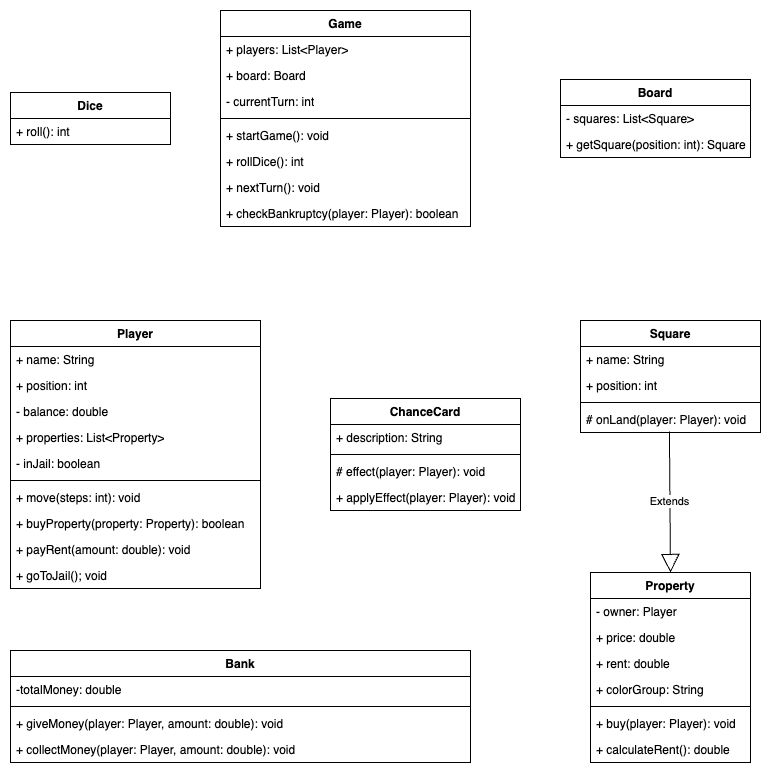

The diagram above was exported from draw.io. Its source (the exported page's mxGraphModel, read from the mxfile embedded in the PNG):
<mxGraphModel dx="1106" dy="583" grid="1" gridSize="10" guides="1" tooltips="1" connect="1" arrows="1" fold="1" page="1" pageScale="1" pageWidth="850" pageHeight="1100" background="none" math="0" shadow="0">
  <root>
    <mxCell id="0" />
    <mxCell id="1" parent="0" />
    <mxCell id="PysHzTok2AnTtQzKl1AF-1" value="Game" style="swimlane;fontStyle=1;align=center;verticalAlign=top;childLayout=stackLayout;horizontal=1;startSize=26;horizontalStack=0;resizeParent=1;resizeParentMax=0;resizeLast=0;collapsible=1;marginBottom=0;whiteSpace=wrap;html=1;" vertex="1" parent="1">
      <mxGeometry x="250" y="30" width="250" height="216" as="geometry">
        <mxRectangle x="20" y="20" width="70" height="30" as="alternateBounds" />
      </mxGeometry>
    </mxCell>
    <mxCell id="PysHzTok2AnTtQzKl1AF-2" value="+ players: List&amp;lt;Player&amp;gt;" style="text;strokeColor=none;fillColor=none;align=left;verticalAlign=top;spacingLeft=4;spacingRight=4;overflow=hidden;rotatable=0;points=[[0,0.5],[1,0.5]];portConstraint=eastwest;whiteSpace=wrap;html=1;" vertex="1" parent="PysHzTok2AnTtQzKl1AF-1">
      <mxGeometry y="26" width="250" height="26" as="geometry" />
    </mxCell>
    <mxCell id="PysHzTok2AnTtQzKl1AF-5" value="+ board: Board" style="text;strokeColor=none;fillColor=none;align=left;verticalAlign=top;spacingLeft=4;spacingRight=4;overflow=hidden;rotatable=0;points=[[0,0.5],[1,0.5]];portConstraint=eastwest;whiteSpace=wrap;html=1;" vertex="1" parent="PysHzTok2AnTtQzKl1AF-1">
      <mxGeometry y="52" width="250" height="26" as="geometry" />
    </mxCell>
    <mxCell id="PysHzTok2AnTtQzKl1AF-6" value="- currentTurn: int" style="text;strokeColor=none;fillColor=none;align=left;verticalAlign=top;spacingLeft=4;spacingRight=4;overflow=hidden;rotatable=0;points=[[0,0.5],[1,0.5]];portConstraint=eastwest;whiteSpace=wrap;html=1;" vertex="1" parent="PysHzTok2AnTtQzKl1AF-1">
      <mxGeometry y="78" width="250" height="26" as="geometry" />
    </mxCell>
    <mxCell id="PysHzTok2AnTtQzKl1AF-3" value="" style="line;strokeWidth=1;fillColor=none;align=left;verticalAlign=middle;spacingTop=-1;spacingLeft=3;spacingRight=3;rotatable=0;labelPosition=right;points=[];portConstraint=eastwest;strokeColor=inherit;" vertex="1" parent="PysHzTok2AnTtQzKl1AF-1">
      <mxGeometry y="104" width="250" height="8" as="geometry" />
    </mxCell>
    <mxCell id="PysHzTok2AnTtQzKl1AF-4" value="+ startGame(): void" style="text;strokeColor=none;fillColor=none;align=left;verticalAlign=top;spacingLeft=4;spacingRight=4;overflow=hidden;rotatable=0;points=[[0,0.5],[1,0.5]];portConstraint=eastwest;whiteSpace=wrap;html=1;" vertex="1" parent="PysHzTok2AnTtQzKl1AF-1">
      <mxGeometry y="112" width="250" height="26" as="geometry" />
    </mxCell>
    <mxCell id="PysHzTok2AnTtQzKl1AF-7" value="+ rollDice(): int" style="text;strokeColor=none;fillColor=none;align=left;verticalAlign=top;spacingLeft=4;spacingRight=4;overflow=hidden;rotatable=0;points=[[0,0.5],[1,0.5]];portConstraint=eastwest;whiteSpace=wrap;html=1;" vertex="1" parent="PysHzTok2AnTtQzKl1AF-1">
      <mxGeometry y="138" width="250" height="26" as="geometry" />
    </mxCell>
    <mxCell id="PysHzTok2AnTtQzKl1AF-8" value="+ nextTurn(): void" style="text;strokeColor=none;fillColor=none;align=left;verticalAlign=top;spacingLeft=4;spacingRight=4;overflow=hidden;rotatable=0;points=[[0,0.5],[1,0.5]];portConstraint=eastwest;whiteSpace=wrap;html=1;" vertex="1" parent="PysHzTok2AnTtQzKl1AF-1">
      <mxGeometry y="164" width="250" height="26" as="geometry" />
    </mxCell>
    <mxCell id="PysHzTok2AnTtQzKl1AF-9" value="+ checkBankruptcy(player: Player): boolean" style="text;strokeColor=none;fillColor=none;align=left;verticalAlign=top;spacingLeft=4;spacingRight=4;overflow=hidden;rotatable=0;points=[[0,0.5],[1,0.5]];portConstraint=eastwest;whiteSpace=wrap;html=1;" vertex="1" parent="PysHzTok2AnTtQzKl1AF-1">
      <mxGeometry y="190" width="250" height="26" as="geometry" />
    </mxCell>
    <mxCell id="PysHzTok2AnTtQzKl1AF-10" value="Player" style="swimlane;fontStyle=1;align=center;verticalAlign=top;childLayout=stackLayout;horizontal=1;startSize=26;horizontalStack=0;resizeParent=1;resizeParentMax=0;resizeLast=0;collapsible=1;marginBottom=0;whiteSpace=wrap;html=1;" vertex="1" parent="1">
      <mxGeometry x="40" y="340" width="250" height="268" as="geometry" />
    </mxCell>
    <mxCell id="PysHzTok2AnTtQzKl1AF-11" value="+ name: String" style="text;strokeColor=none;fillColor=none;align=left;verticalAlign=top;spacingLeft=4;spacingRight=4;overflow=hidden;rotatable=0;points=[[0,0.5],[1,0.5]];portConstraint=eastwest;whiteSpace=wrap;html=1;" vertex="1" parent="PysHzTok2AnTtQzKl1AF-10">
      <mxGeometry y="26" width="250" height="26" as="geometry" />
    </mxCell>
    <mxCell id="PysHzTok2AnTtQzKl1AF-17" value="+ position: int" style="text;strokeColor=none;fillColor=none;align=left;verticalAlign=top;spacingLeft=4;spacingRight=4;overflow=hidden;rotatable=0;points=[[0,0.5],[1,0.5]];portConstraint=eastwest;whiteSpace=wrap;html=1;" vertex="1" parent="PysHzTok2AnTtQzKl1AF-10">
      <mxGeometry y="52" width="250" height="26" as="geometry" />
    </mxCell>
    <mxCell id="PysHzTok2AnTtQzKl1AF-16" value="- balance: double" style="text;strokeColor=none;fillColor=none;align=left;verticalAlign=top;spacingLeft=4;spacingRight=4;overflow=hidden;rotatable=0;points=[[0,0.5],[1,0.5]];portConstraint=eastwest;whiteSpace=wrap;html=1;" vertex="1" parent="PysHzTok2AnTtQzKl1AF-10">
      <mxGeometry y="78" width="250" height="26" as="geometry" />
    </mxCell>
    <mxCell id="PysHzTok2AnTtQzKl1AF-15" value="+ properties: List&amp;lt;Property&amp;gt;" style="text;strokeColor=none;fillColor=none;align=left;verticalAlign=top;spacingLeft=4;spacingRight=4;overflow=hidden;rotatable=0;points=[[0,0.5],[1,0.5]];portConstraint=eastwest;whiteSpace=wrap;html=1;" vertex="1" parent="PysHzTok2AnTtQzKl1AF-10">
      <mxGeometry y="104" width="250" height="26" as="geometry" />
    </mxCell>
    <mxCell id="PysHzTok2AnTtQzKl1AF-14" value="- inJail: boolean" style="text;strokeColor=none;fillColor=none;align=left;verticalAlign=top;spacingLeft=4;spacingRight=4;overflow=hidden;rotatable=0;points=[[0,0.5],[1,0.5]];portConstraint=eastwest;whiteSpace=wrap;html=1;" vertex="1" parent="PysHzTok2AnTtQzKl1AF-10">
      <mxGeometry y="130" width="250" height="26" as="geometry" />
    </mxCell>
    <mxCell id="PysHzTok2AnTtQzKl1AF-12" value="" style="line;strokeWidth=1;fillColor=none;align=left;verticalAlign=middle;spacingTop=-1;spacingLeft=3;spacingRight=3;rotatable=0;labelPosition=right;points=[];portConstraint=eastwest;strokeColor=inherit;" vertex="1" parent="PysHzTok2AnTtQzKl1AF-10">
      <mxGeometry y="156" width="250" height="8" as="geometry" />
    </mxCell>
    <mxCell id="PysHzTok2AnTtQzKl1AF-13" value="+ move(steps: int): void" style="text;strokeColor=none;fillColor=none;align=left;verticalAlign=top;spacingLeft=4;spacingRight=4;overflow=hidden;rotatable=0;points=[[0,0.5],[1,0.5]];portConstraint=eastwest;whiteSpace=wrap;html=1;" vertex="1" parent="PysHzTok2AnTtQzKl1AF-10">
      <mxGeometry y="164" width="250" height="26" as="geometry" />
    </mxCell>
    <mxCell id="PysHzTok2AnTtQzKl1AF-18" value="+ buyProperty(property: Property): boolean" style="text;strokeColor=none;fillColor=none;align=left;verticalAlign=top;spacingLeft=4;spacingRight=4;overflow=hidden;rotatable=0;points=[[0,0.5],[1,0.5]];portConstraint=eastwest;whiteSpace=wrap;html=1;" vertex="1" parent="PysHzTok2AnTtQzKl1AF-10">
      <mxGeometry y="190" width="250" height="26" as="geometry" />
    </mxCell>
    <mxCell id="PysHzTok2AnTtQzKl1AF-19" value="+ payRent(amount: double): void" style="text;strokeColor=none;fillColor=none;align=left;verticalAlign=top;spacingLeft=4;spacingRight=4;overflow=hidden;rotatable=0;points=[[0,0.5],[1,0.5]];portConstraint=eastwest;whiteSpace=wrap;html=1;" vertex="1" parent="PysHzTok2AnTtQzKl1AF-10">
      <mxGeometry y="216" width="250" height="26" as="geometry" />
    </mxCell>
    <mxCell id="PysHzTok2AnTtQzKl1AF-20" value="+ goToJail(); void" style="text;strokeColor=none;fillColor=none;align=left;verticalAlign=top;spacingLeft=4;spacingRight=4;overflow=hidden;rotatable=0;points=[[0,0.5],[1,0.5]];portConstraint=eastwest;whiteSpace=wrap;html=1;" vertex="1" parent="PysHzTok2AnTtQzKl1AF-10">
      <mxGeometry y="242" width="250" height="26" as="geometry" />
    </mxCell>
    <mxCell id="PysHzTok2AnTtQzKl1AF-21" value="Board" style="swimlane;fontStyle=1;align=center;verticalAlign=top;childLayout=stackLayout;horizontal=1;startSize=26;horizontalStack=0;resizeParent=1;resizeParentMax=0;resizeLast=0;collapsible=1;marginBottom=0;whiteSpace=wrap;html=1;" vertex="1" parent="1">
      <mxGeometry x="590" y="99" width="190" height="78" as="geometry" />
    </mxCell>
    <mxCell id="PysHzTok2AnTtQzKl1AF-22" value="- squares: List&amp;lt;Square&amp;gt;" style="text;strokeColor=none;fillColor=none;align=left;verticalAlign=top;spacingLeft=4;spacingRight=4;overflow=hidden;rotatable=0;points=[[0,0.5],[1,0.5]];portConstraint=eastwest;whiteSpace=wrap;html=1;" vertex="1" parent="PysHzTok2AnTtQzKl1AF-21">
      <mxGeometry y="26" width="190" height="26" as="geometry" />
    </mxCell>
    <mxCell id="PysHzTok2AnTtQzKl1AF-25" value="+ getSquare(position: int): Square" style="text;strokeColor=none;fillColor=none;align=left;verticalAlign=top;spacingLeft=4;spacingRight=4;overflow=hidden;rotatable=0;points=[[0,0.5],[1,0.5]];portConstraint=eastwest;whiteSpace=wrap;html=1;" vertex="1" parent="PysHzTok2AnTtQzKl1AF-21">
      <mxGeometry y="52" width="190" height="26" as="geometry" />
    </mxCell>
    <mxCell id="PysHzTok2AnTtQzKl1AF-26" value="Square" style="swimlane;fontStyle=1;align=center;verticalAlign=top;childLayout=stackLayout;horizontal=1;startSize=26;horizontalStack=0;resizeParent=1;resizeParentMax=0;resizeLast=0;collapsible=1;marginBottom=0;whiteSpace=wrap;html=1;" vertex="1" parent="1">
      <mxGeometry x="610" y="340" width="180" height="112" as="geometry" />
    </mxCell>
    <mxCell id="PysHzTok2AnTtQzKl1AF-27" value="+ name: String" style="text;strokeColor=none;fillColor=none;align=left;verticalAlign=top;spacingLeft=4;spacingRight=4;overflow=hidden;rotatable=0;points=[[0,0.5],[1,0.5]];portConstraint=eastwest;whiteSpace=wrap;html=1;" vertex="1" parent="PysHzTok2AnTtQzKl1AF-26">
      <mxGeometry y="26" width="180" height="26" as="geometry" />
    </mxCell>
    <mxCell id="PysHzTok2AnTtQzKl1AF-30" value="+ position: int" style="text;strokeColor=none;fillColor=none;align=left;verticalAlign=top;spacingLeft=4;spacingRight=4;overflow=hidden;rotatable=0;points=[[0,0.5],[1,0.5]];portConstraint=eastwest;whiteSpace=wrap;html=1;" vertex="1" parent="PysHzTok2AnTtQzKl1AF-26">
      <mxGeometry y="52" width="180" height="26" as="geometry" />
    </mxCell>
    <mxCell id="PysHzTok2AnTtQzKl1AF-28" value="" style="line;strokeWidth=1;fillColor=none;align=left;verticalAlign=middle;spacingTop=-1;spacingLeft=3;spacingRight=3;rotatable=0;labelPosition=right;points=[];portConstraint=eastwest;strokeColor=inherit;" vertex="1" parent="PysHzTok2AnTtQzKl1AF-26">
      <mxGeometry y="78" width="180" height="8" as="geometry" />
    </mxCell>
    <mxCell id="PysHzTok2AnTtQzKl1AF-29" value="# onLand(player: Player): void" style="text;strokeColor=none;fillColor=none;align=left;verticalAlign=top;spacingLeft=4;spacingRight=4;overflow=hidden;rotatable=0;points=[[0,0.5],[1,0.5]];portConstraint=eastwest;whiteSpace=wrap;html=1;" vertex="1" parent="PysHzTok2AnTtQzKl1AF-26">
      <mxGeometry y="86" width="180" height="26" as="geometry" />
    </mxCell>
    <mxCell id="PysHzTok2AnTtQzKl1AF-37" value="Property" style="swimlane;fontStyle=1;align=center;verticalAlign=top;childLayout=stackLayout;horizontal=1;startSize=26;horizontalStack=0;resizeParent=1;resizeParentMax=0;resizeLast=0;collapsible=1;marginBottom=0;whiteSpace=wrap;html=1;" vertex="1" parent="1">
      <mxGeometry x="620" y="592" width="160" height="190" as="geometry" />
    </mxCell>
    <mxCell id="PysHzTok2AnTtQzKl1AF-38" value="- owner: Player" style="text;strokeColor=none;fillColor=none;align=left;verticalAlign=top;spacingLeft=4;spacingRight=4;overflow=hidden;rotatable=0;points=[[0,0.5],[1,0.5]];portConstraint=eastwest;whiteSpace=wrap;html=1;" vertex="1" parent="PysHzTok2AnTtQzKl1AF-37">
      <mxGeometry y="26" width="160" height="26" as="geometry" />
    </mxCell>
    <mxCell id="PysHzTok2AnTtQzKl1AF-41" value="+ price: double" style="text;strokeColor=none;fillColor=none;align=left;verticalAlign=top;spacingLeft=4;spacingRight=4;overflow=hidden;rotatable=0;points=[[0,0.5],[1,0.5]];portConstraint=eastwest;whiteSpace=wrap;html=1;" vertex="1" parent="PysHzTok2AnTtQzKl1AF-37">
      <mxGeometry y="52" width="160" height="26" as="geometry" />
    </mxCell>
    <mxCell id="PysHzTok2AnTtQzKl1AF-42" value="+ rent: double" style="text;strokeColor=none;fillColor=none;align=left;verticalAlign=top;spacingLeft=4;spacingRight=4;overflow=hidden;rotatable=0;points=[[0,0.5],[1,0.5]];portConstraint=eastwest;whiteSpace=wrap;html=1;" vertex="1" parent="PysHzTok2AnTtQzKl1AF-37">
      <mxGeometry y="78" width="160" height="26" as="geometry" />
    </mxCell>
    <mxCell id="PysHzTok2AnTtQzKl1AF-43" value="+ colorGroup: String" style="text;strokeColor=none;fillColor=none;align=left;verticalAlign=top;spacingLeft=4;spacingRight=4;overflow=hidden;rotatable=0;points=[[0,0.5],[1,0.5]];portConstraint=eastwest;whiteSpace=wrap;html=1;" vertex="1" parent="PysHzTok2AnTtQzKl1AF-37">
      <mxGeometry y="104" width="160" height="26" as="geometry" />
    </mxCell>
    <mxCell id="PysHzTok2AnTtQzKl1AF-39" value="" style="line;strokeWidth=1;fillColor=none;align=left;verticalAlign=middle;spacingTop=-1;spacingLeft=3;spacingRight=3;rotatable=0;labelPosition=right;points=[];portConstraint=eastwest;strokeColor=inherit;" vertex="1" parent="PysHzTok2AnTtQzKl1AF-37">
      <mxGeometry y="130" width="160" height="8" as="geometry" />
    </mxCell>
    <mxCell id="PysHzTok2AnTtQzKl1AF-40" value="+ buy(player: Player): void" style="text;strokeColor=none;fillColor=none;align=left;verticalAlign=top;spacingLeft=4;spacingRight=4;overflow=hidden;rotatable=0;points=[[0,0.5],[1,0.5]];portConstraint=eastwest;whiteSpace=wrap;html=1;" vertex="1" parent="PysHzTok2AnTtQzKl1AF-37">
      <mxGeometry y="138" width="160" height="26" as="geometry" />
    </mxCell>
    <mxCell id="PysHzTok2AnTtQzKl1AF-44" value="+ calculateRent(): double" style="text;strokeColor=none;fillColor=none;align=left;verticalAlign=top;spacingLeft=4;spacingRight=4;overflow=hidden;rotatable=0;points=[[0,0.5],[1,0.5]];portConstraint=eastwest;whiteSpace=wrap;html=1;" vertex="1" parent="PysHzTok2AnTtQzKl1AF-37">
      <mxGeometry y="164" width="160" height="26" as="geometry" />
    </mxCell>
    <mxCell id="PysHzTok2AnTtQzKl1AF-49" value="Extends" style="endArrow=block;endSize=16;endFill=0;html=1;rounded=0;exitX=0.494;exitY=0.962;exitDx=0;exitDy=0;exitPerimeter=0;entryX=0.5;entryY=0;entryDx=0;entryDy=0;" edge="1" parent="1" source="PysHzTok2AnTtQzKl1AF-29" target="PysHzTok2AnTtQzKl1AF-37">
      <mxGeometry width="160" relative="1" as="geometry">
        <mxPoint x="350" y="400" as="sourcePoint" />
        <mxPoint x="510" y="400" as="targetPoint" />
      </mxGeometry>
    </mxCell>
    <mxCell id="PysHzTok2AnTtQzKl1AF-50" value="Bank" style="swimlane;fontStyle=1;align=center;verticalAlign=top;childLayout=stackLayout;horizontal=1;startSize=26;horizontalStack=0;resizeParent=1;resizeParentMax=0;resizeLast=0;collapsible=1;marginBottom=0;whiteSpace=wrap;html=1;" vertex="1" parent="1">
      <mxGeometry x="40" y="670" width="460" height="112" as="geometry" />
    </mxCell>
    <mxCell id="PysHzTok2AnTtQzKl1AF-51" value="-totalMoney: double" style="text;strokeColor=none;fillColor=none;align=left;verticalAlign=top;spacingLeft=4;spacingRight=4;overflow=hidden;rotatable=0;points=[[0,0.5],[1,0.5]];portConstraint=eastwest;whiteSpace=wrap;html=1;" vertex="1" parent="PysHzTok2AnTtQzKl1AF-50">
      <mxGeometry y="26" width="460" height="26" as="geometry" />
    </mxCell>
    <mxCell id="PysHzTok2AnTtQzKl1AF-52" value="" style="line;strokeWidth=1;fillColor=none;align=left;verticalAlign=middle;spacingTop=-1;spacingLeft=3;spacingRight=3;rotatable=0;labelPosition=right;points=[];portConstraint=eastwest;strokeColor=inherit;" vertex="1" parent="PysHzTok2AnTtQzKl1AF-50">
      <mxGeometry y="52" width="460" height="8" as="geometry" />
    </mxCell>
    <mxCell id="PysHzTok2AnTtQzKl1AF-53" value="+ giveMoney(player: Player, amount: double): void" style="text;strokeColor=none;fillColor=none;align=left;verticalAlign=top;spacingLeft=4;spacingRight=4;overflow=hidden;rotatable=0;points=[[0,0.5],[1,0.5]];portConstraint=eastwest;whiteSpace=wrap;html=1;" vertex="1" parent="PysHzTok2AnTtQzKl1AF-50">
      <mxGeometry y="60" width="460" height="26" as="geometry" />
    </mxCell>
    <mxCell id="PysHzTok2AnTtQzKl1AF-56" value="+ collectMoney(player: Player, amount: double): void" style="text;strokeColor=none;fillColor=none;align=left;verticalAlign=top;spacingLeft=4;spacingRight=4;overflow=hidden;rotatable=0;points=[[0,0.5],[1,0.5]];portConstraint=eastwest;whiteSpace=wrap;html=1;" vertex="1" parent="PysHzTok2AnTtQzKl1AF-50">
      <mxGeometry y="86" width="460" height="26" as="geometry" />
    </mxCell>
    <mxCell id="PysHzTok2AnTtQzKl1AF-57" value="ChanceCard" style="swimlane;fontStyle=1;align=center;verticalAlign=top;childLayout=stackLayout;horizontal=1;startSize=26;horizontalStack=0;resizeParent=1;resizeParentMax=0;resizeLast=0;collapsible=1;marginBottom=0;whiteSpace=wrap;html=1;" vertex="1" parent="1">
      <mxGeometry x="360" y="418" width="190" height="112" as="geometry" />
    </mxCell>
    <mxCell id="PysHzTok2AnTtQzKl1AF-58" value="+ description: String" style="text;strokeColor=none;fillColor=none;align=left;verticalAlign=top;spacingLeft=4;spacingRight=4;overflow=hidden;rotatable=0;points=[[0,0.5],[1,0.5]];portConstraint=eastwest;whiteSpace=wrap;html=1;" vertex="1" parent="PysHzTok2AnTtQzKl1AF-57">
      <mxGeometry y="26" width="190" height="26" as="geometry" />
    </mxCell>
    <mxCell id="PysHzTok2AnTtQzKl1AF-59" value="" style="line;strokeWidth=1;fillColor=none;align=left;verticalAlign=middle;spacingTop=-1;spacingLeft=3;spacingRight=3;rotatable=0;labelPosition=right;points=[];portConstraint=eastwest;strokeColor=inherit;" vertex="1" parent="PysHzTok2AnTtQzKl1AF-57">
      <mxGeometry y="52" width="190" height="8" as="geometry" />
    </mxCell>
    <mxCell id="PysHzTok2AnTtQzKl1AF-60" value="# effect(player: Player): void" style="text;strokeColor=none;fillColor=none;align=left;verticalAlign=top;spacingLeft=4;spacingRight=4;overflow=hidden;rotatable=0;points=[[0,0.5],[1,0.5]];portConstraint=eastwest;whiteSpace=wrap;html=1;" vertex="1" parent="PysHzTok2AnTtQzKl1AF-57">
      <mxGeometry y="60" width="190" height="26" as="geometry" />
    </mxCell>
    <mxCell id="PysHzTok2AnTtQzKl1AF-61" value="+ applyEffect(player: Player): void" style="text;strokeColor=none;fillColor=none;align=left;verticalAlign=top;spacingLeft=4;spacingRight=4;overflow=hidden;rotatable=0;points=[[0,0.5],[1,0.5]];portConstraint=eastwest;whiteSpace=wrap;html=1;" vertex="1" parent="PysHzTok2AnTtQzKl1AF-57">
      <mxGeometry y="86" width="190" height="26" as="geometry" />
    </mxCell>
    <mxCell id="PysHzTok2AnTtQzKl1AF-62" value="Dice" style="swimlane;fontStyle=1;align=center;verticalAlign=top;childLayout=stackLayout;horizontal=1;startSize=26;horizontalStack=0;resizeParent=1;resizeParentMax=0;resizeLast=0;collapsible=1;marginBottom=0;whiteSpace=wrap;html=1;" vertex="1" parent="1">
      <mxGeometry x="40" y="112" width="160" height="52" as="geometry" />
    </mxCell>
    <mxCell id="PysHzTok2AnTtQzKl1AF-65" value="+ roll(): int" style="text;strokeColor=none;fillColor=none;align=left;verticalAlign=top;spacingLeft=4;spacingRight=4;overflow=hidden;rotatable=0;points=[[0,0.5],[1,0.5]];portConstraint=eastwest;whiteSpace=wrap;html=1;" vertex="1" parent="PysHzTok2AnTtQzKl1AF-62">
      <mxGeometry y="26" width="160" height="26" as="geometry" />
    </mxCell>
  </root>
</mxGraphModel>